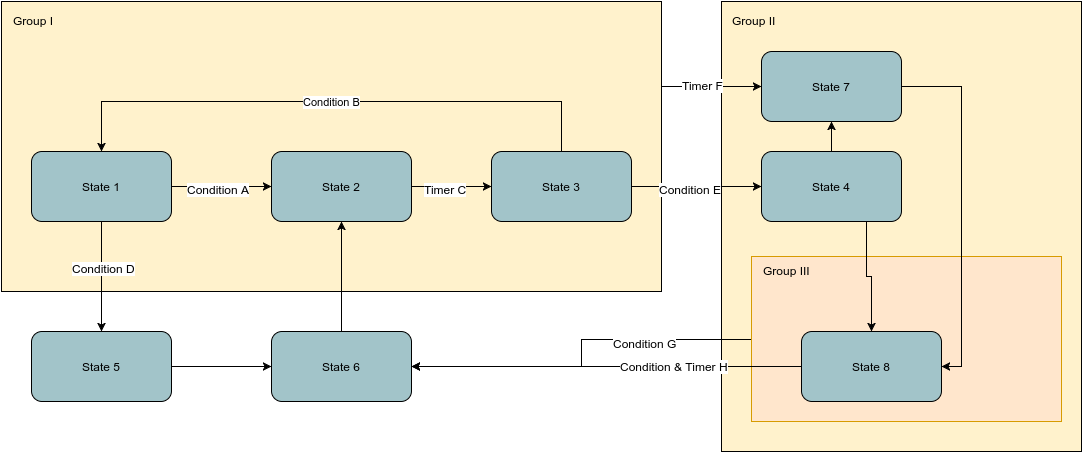

The diagram above was exported from draw.io. Its source (the exported page's mxGraphModel, read from the mxfile embedded in the PNG):
<mxGraphModel dx="1628" dy="760" grid="1" gridSize="10" guides="1" tooltips="1" connect="1" arrows="1" fold="1" page="1" pageScale="1.5" pageWidth="850" pageHeight="1100" background="#ffffff" math="0" shadow="0">
  <root>
    <mxCell id="0" style=";html=1;" />
    <mxCell id="1" style=";html=1;" parent="0" />
    <mxCell id="4df75235e58f6047-1" value="" style="fillColor=#FFF2CC;html=1;" vertex="1" parent="1">
      <mxGeometry x="140" y="70" width="660" height="290" as="geometry" />
    </mxCell>
    <mxCell id="4df75235e58f6047-6" style="edgeStyle=orthogonalEdgeStyle;rounded=0;html=1;jettySize=auto;orthogonalLoop=1;" edge="1" parent="1" source="4df75235e58f6047-2" target="4df75235e58f6047-4">
      <mxGeometry relative="1" as="geometry" />
    </mxCell>
    <mxCell id="4df75235e58f6047-8" value="Condition A" style="text;html=1;resizable=0;points=[];align=center;verticalAlign=middle;labelBackgroundColor=#ffffff;" vertex="1" connectable="0" parent="4df75235e58f6047-6">
      <mxGeometry x="-0.08" y="-2" relative="1" as="geometry">
        <mxPoint as="offset" />
      </mxGeometry>
    </mxCell>
    <mxCell id="4df75235e58f6047-17" style="edgeStyle=orthogonalEdgeStyle;rounded=0;html=1;exitX=0.5;exitY=1;jettySize=auto;orthogonalLoop=1;" edge="1" parent="1" source="4df75235e58f6047-2" target="4df75235e58f6047-16">
      <mxGeometry relative="1" as="geometry">
        <Array as="points">
          <mxPoint x="240" y="330" />
          <mxPoint x="240" y="330" />
        </Array>
      </mxGeometry>
    </mxCell>
    <mxCell id="4df75235e58f6047-18" value="Condition D" style="text;html=1;resizable=0;points=[];align=center;verticalAlign=middle;labelBackgroundColor=#ffffff;" vertex="1" connectable="0" parent="4df75235e58f6047-17">
      <mxGeometry x="-0.1636" y="2" relative="1" as="geometry">
        <mxPoint as="offset" />
      </mxGeometry>
    </mxCell>
    <mxCell id="4df75235e58f6047-2" value="State 1" style="rounded=1;fillColor=#A2C4C9;html=1;" vertex="1" parent="1">
      <mxGeometry x="170" y="220" width="140" height="70" as="geometry" />
    </mxCell>
    <mxCell id="4df75235e58f6047-7" style="edgeStyle=orthogonalEdgeStyle;rounded=0;html=1;jettySize=auto;orthogonalLoop=1;" edge="1" parent="1" source="4df75235e58f6047-4" target="4df75235e58f6047-5">
      <mxGeometry relative="1" as="geometry" />
    </mxCell>
    <mxCell id="4df75235e58f6047-14" value="Timer C" style="text;html=1;resizable=0;points=[];align=center;verticalAlign=middle;labelBackgroundColor=#ffffff;" vertex="1" connectable="0" parent="4df75235e58f6047-7">
      <mxGeometry x="-0.175" y="-2" relative="1" as="geometry">
        <mxPoint as="offset" />
      </mxGeometry>
    </mxCell>
    <mxCell id="4df75235e58f6047-4" value="State 2" style="rounded=1;fillColor=#A2C4C9;html=1;" vertex="1" parent="1">
      <mxGeometry x="410" y="220" width="140" height="70" as="geometry" />
    </mxCell>
    <mxCell id="4df75235e58f6047-9" value="Condition B" style="edgeStyle=orthogonalEdgeStyle;rounded=0;html=1;entryX=0.5;entryY=0;jettySize=auto;orthogonalLoop=1;" edge="1" parent="1" source="4df75235e58f6047-5" target="4df75235e58f6047-2">
      <mxGeometry relative="1" as="geometry">
        <Array as="points">
          <mxPoint x="700" y="170" />
          <mxPoint x="240" y="170" />
        </Array>
      </mxGeometry>
    </mxCell>
    <mxCell id="4df75235e58f6047-5" value="State 3" style="rounded=1;fillColor=#A2C4C9;html=1;" vertex="1" parent="1">
      <mxGeometry x="630" y="220" width="140" height="70" as="geometry" />
    </mxCell>
    <mxCell id="4df75235e58f6047-10" value="Group I" style="text;html=1;resizable=0;points=[];autosize=1;align=left;verticalAlign=top;spacingTop=-4;" vertex="1" parent="1">
      <mxGeometry x="150" y="80" width="60" height="20" as="geometry" />
    </mxCell>
    <mxCell id="4df75235e58f6047-11" value="" style="fillColor=#FFF2CC;html=1;" vertex="1" parent="1">
      <mxGeometry x="860" y="70" width="360" height="450" as="geometry" />
    </mxCell>
    <mxCell id="4df75235e58f6047-12" value="Group II" style="text;html=1;resizable=0;points=[];autosize=1;align=left;verticalAlign=top;spacingTop=-4;" vertex="1" parent="1">
      <mxGeometry x="869" y="80" width="60" height="20" as="geometry" />
    </mxCell>
    <mxCell id="4df75235e58f6047-29" style="edgeStyle=orthogonalEdgeStyle;rounded=0;html=1;exitX=0.5;exitY=0;jettySize=auto;orthogonalLoop=1;" edge="1" parent="1" source="4df75235e58f6047-13" target="4df75235e58f6047-20">
      <mxGeometry relative="1" as="geometry" />
    </mxCell>
    <mxCell id="4df75235e58f6047-13" value="State 4" style="rounded=1;fillColor=#A2C4C9;html=1;" vertex="1" parent="1">
      <mxGeometry x="900" y="220" width="140" height="70" as="geometry" />
    </mxCell>
    <mxCell id="4df75235e58f6047-33" style="edgeStyle=orthogonalEdgeStyle;rounded=0;html=1;jettySize=auto;orthogonalLoop=1;" edge="1" parent="1" source="4df75235e58f6047-16" target="4df75235e58f6047-19">
      <mxGeometry relative="1" as="geometry" />
    </mxCell>
    <mxCell id="4df75235e58f6047-16" value="State 5" style="rounded=1;fillColor=#A2C4C9;html=1;" vertex="1" parent="1">
      <mxGeometry x="170" y="400" width="140" height="70" as="geometry" />
    </mxCell>
    <mxCell id="4df75235e58f6047-32" style="edgeStyle=orthogonalEdgeStyle;rounded=0;html=1;exitX=0.5;exitY=0;jettySize=auto;orthogonalLoop=1;" edge="1" parent="1" source="4df75235e58f6047-19" target="4df75235e58f6047-4">
      <mxGeometry relative="1" as="geometry" />
    </mxCell>
    <mxCell id="4df75235e58f6047-19" value="State 6" style="rounded=1;fillColor=#A2C4C9;html=1;" vertex="1" parent="1">
      <mxGeometry x="410" y="400" width="140" height="70" as="geometry" />
    </mxCell>
    <mxCell id="4df75235e58f6047-20" value="State 7" style="rounded=1;fillColor=#A2C4C9;html=1;" vertex="1" parent="1">
      <mxGeometry x="900" y="120" width="140" height="70" as="geometry" />
    </mxCell>
    <mxCell id="4df75235e58f6047-31" style="edgeStyle=orthogonalEdgeStyle;rounded=0;html=1;exitX=0;exitY=0.5;entryX=1;entryY=0.5;jettySize=auto;orthogonalLoop=1;" edge="1" parent="1" source="4df75235e58f6047-22" target="4df75235e58f6047-19">
      <mxGeometry relative="1" as="geometry" />
    </mxCell>
    <mxCell id="4df75235e58f6047-34" value="Condition G" style="text;html=1;resizable=0;points=[];align=center;verticalAlign=middle;labelBackgroundColor=#ffffff;" vertex="1" connectable="0" parent="4df75235e58f6047-31">
      <mxGeometry x="-0.4169" y="3" relative="1" as="geometry">
        <mxPoint as="offset" />
      </mxGeometry>
    </mxCell>
    <mxCell id="4df75235e58f6047-22" value="" style="fillColor=#ffe6cc;html=1;strokeColor=#d79b00;" vertex="1" parent="1">
      <mxGeometry x="890" y="325" width="310" height="165" as="geometry" />
    </mxCell>
    <mxCell id="4df75235e58f6047-21" style="edgeStyle=orthogonalEdgeStyle;rounded=0;html=1;exitX=1;exitY=0.25;jettySize=auto;orthogonalLoop=1;" edge="1" parent="1" source="4df75235e58f6047-1" target="4df75235e58f6047-20">
      <mxGeometry relative="1" as="geometry">
        <Array as="points">
          <mxPoint x="800" y="155" />
        </Array>
      </mxGeometry>
    </mxCell>
    <mxCell id="4df75235e58f6047-26" value="Timer F" style="text;html=1;resizable=0;points=[];align=center;verticalAlign=middle;labelBackgroundColor=#ffffff;" vertex="1" connectable="0" parent="4df75235e58f6047-21">
      <mxGeometry x="-0.0536" y="2" relative="1" as="geometry">
        <mxPoint as="offset" />
      </mxGeometry>
    </mxCell>
    <mxCell id="4df75235e58f6047-23" value="Group III" style="text;html=1;resizable=0;points=[];autosize=1;align=left;verticalAlign=top;spacingTop=-4;" vertex="1" parent="1">
      <mxGeometry x="900" y="330" width="60" height="20" as="geometry" />
    </mxCell>
    <mxCell id="4df75235e58f6047-30" style="edgeStyle=orthogonalEdgeStyle;rounded=0;html=1;exitX=0;exitY=0.5;entryX=1;entryY=0.5;jettySize=auto;orthogonalLoop=1;" edge="1" parent="1" source="4df75235e58f6047-24" target="4df75235e58f6047-19">
      <mxGeometry relative="1" as="geometry" />
    </mxCell>
    <mxCell id="4df75235e58f6047-35" value="Condition &amp;amp; Timer H" style="text;html=1;resizable=0;points=[];align=center;verticalAlign=middle;labelBackgroundColor=#ffffff;" vertex="1" connectable="0" parent="4df75235e58f6047-30">
      <mxGeometry x="-0.3436" y="-1" relative="1" as="geometry">
        <mxPoint as="offset" />
      </mxGeometry>
    </mxCell>
    <mxCell id="4df75235e58f6047-24" value="State 8" style="rounded=1;fillColor=#A2C4C9;html=1;" vertex="1" parent="1">
      <mxGeometry x="940" y="400" width="140" height="70" as="geometry" />
    </mxCell>
    <mxCell id="4df75235e58f6047-15" style="edgeStyle=orthogonalEdgeStyle;rounded=0;html=1;exitX=1;exitY=0.5;jettySize=auto;orthogonalLoop=1;" edge="1" parent="1" source="4df75235e58f6047-5" target="4df75235e58f6047-13">
      <mxGeometry relative="1" as="geometry" />
    </mxCell>
    <mxCell id="4df75235e58f6047-25" value="Condition E" style="text;html=1;resizable=0;points=[];align=center;verticalAlign=middle;labelBackgroundColor=#ffffff;" vertex="1" connectable="0" parent="4df75235e58f6047-15">
      <mxGeometry x="-0.1077" y="-2" relative="1" as="geometry">
        <mxPoint as="offset" />
      </mxGeometry>
    </mxCell>
    <mxCell id="4df75235e58f6047-28" style="edgeStyle=orthogonalEdgeStyle;rounded=0;html=1;exitX=0.75;exitY=1;entryX=0.5;entryY=0;jettySize=auto;orthogonalLoop=1;" edge="1" parent="1" source="4df75235e58f6047-13" target="4df75235e58f6047-24">
      <mxGeometry relative="1" as="geometry" />
    </mxCell>
    <mxCell id="4df75235e58f6047-27" style="edgeStyle=orthogonalEdgeStyle;rounded=0;html=1;exitX=1;exitY=0.5;entryX=1;entryY=0.5;jettySize=auto;orthogonalLoop=1;" edge="1" parent="1" source="4df75235e58f6047-20" target="4df75235e58f6047-24">
      <mxGeometry relative="1" as="geometry" />
    </mxCell>
  </root>
</mxGraphModel>